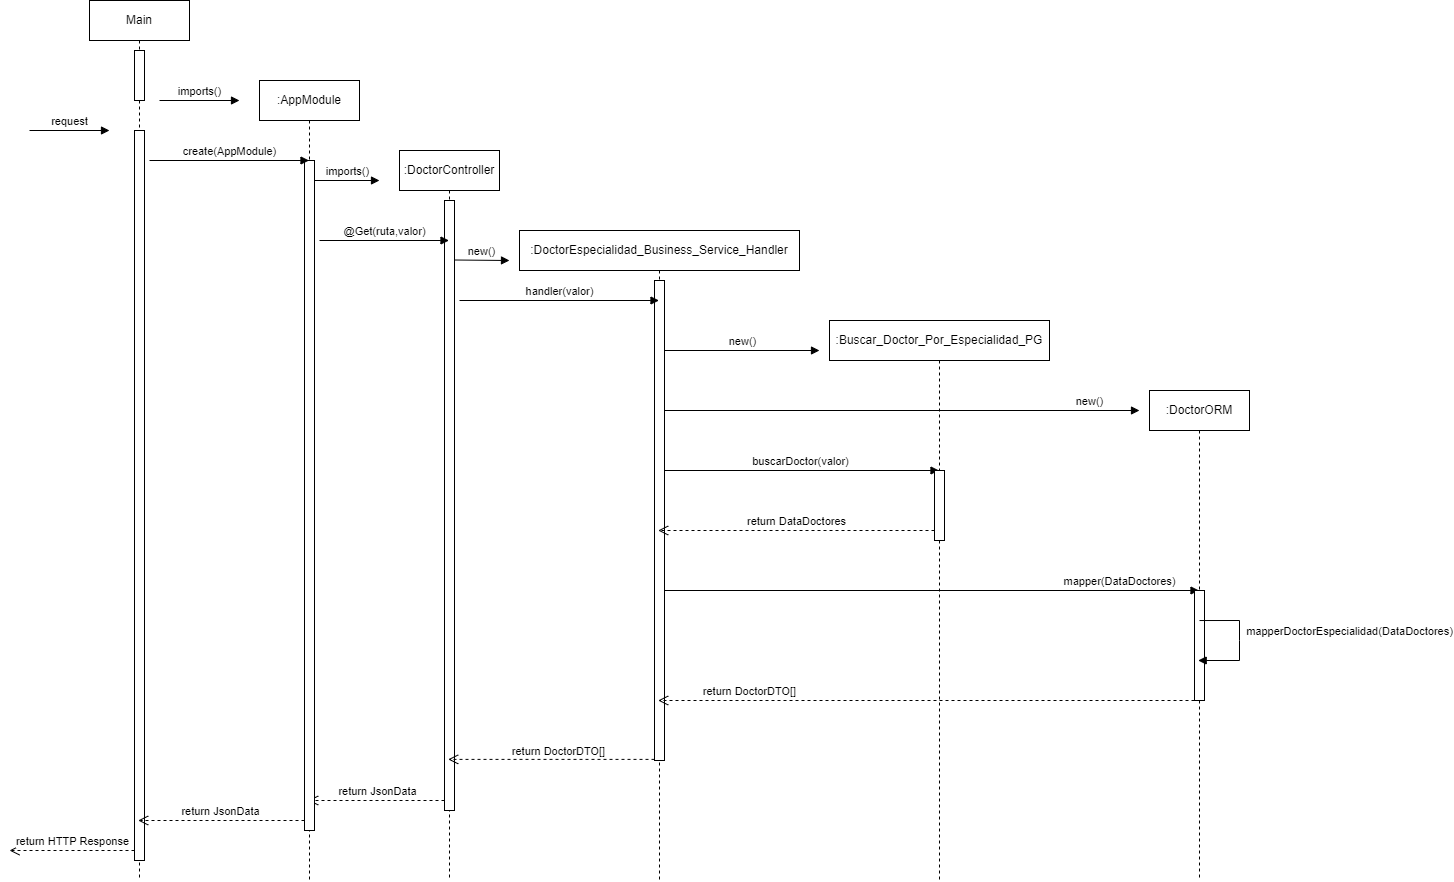

The diagram above was exported from draw.io. Its source (the exported page's mxGraphModel, read from the mxfile embedded in the PNG):
<mxGraphModel dx="1978" dy="1676" grid="1" gridSize="10" guides="1" tooltips="1" connect="1" arrows="1" fold="1" page="0" pageScale="1" pageWidth="850" pageHeight="1100" math="0" shadow="0">
  <root>
    <mxCell id="0" />
    <mxCell id="1" parent="0" />
    <mxCell id="AaZ5PiHTQ61Tbbd2X38f-1" value=":DoctorController" style="shape=umlLifeline;perimeter=lifelinePerimeter;whiteSpace=wrap;html=1;container=1;collapsible=0;recursiveResize=0;outlineConnect=0;" vertex="1" parent="1">
      <mxGeometry x="310" y="-490" width="100" height="730" as="geometry" />
    </mxCell>
    <mxCell id="AaZ5PiHTQ61Tbbd2X38f-3" value="" style="html=1;points=[];perimeter=orthogonalPerimeter;" vertex="1" parent="AaZ5PiHTQ61Tbbd2X38f-1">
      <mxGeometry x="45" y="50" width="10" height="610" as="geometry" />
    </mxCell>
    <mxCell id="AaZ5PiHTQ61Tbbd2X38f-6" value="new()" style="html=1;verticalAlign=bottom;endArrow=block;rounded=0;" edge="1" parent="AaZ5PiHTQ61Tbbd2X38f-1">
      <mxGeometry width="80" relative="1" as="geometry">
        <mxPoint x="55" y="109.5" as="sourcePoint" />
        <mxPoint x="110" y="110" as="targetPoint" />
      </mxGeometry>
    </mxCell>
    <mxCell id="AaZ5PiHTQ61Tbbd2X38f-38" value="return JsonData" style="html=1;verticalAlign=bottom;endArrow=open;dashed=1;endSize=8;rounded=0;" edge="1" parent="AaZ5PiHTQ61Tbbd2X38f-1" target="AaZ5PiHTQ61Tbbd2X38f-10">
      <mxGeometry relative="1" as="geometry">
        <mxPoint x="45" y="650" as="sourcePoint" />
        <mxPoint x="-35" y="650" as="targetPoint" />
      </mxGeometry>
    </mxCell>
    <mxCell id="AaZ5PiHTQ61Tbbd2X38f-2" value=":DoctorEspecialidad_Business_Service_Handler" style="shape=umlLifeline;perimeter=lifelinePerimeter;whiteSpace=wrap;html=1;container=1;collapsible=0;recursiveResize=0;outlineConnect=0;" vertex="1" parent="1">
      <mxGeometry x="430" y="-410" width="280" height="650" as="geometry" />
    </mxCell>
    <mxCell id="AaZ5PiHTQ61Tbbd2X38f-17" value="" style="html=1;points=[];perimeter=orthogonalPerimeter;" vertex="1" parent="AaZ5PiHTQ61Tbbd2X38f-2">
      <mxGeometry x="135" y="50" width="10" height="480" as="geometry" />
    </mxCell>
    <mxCell id="AaZ5PiHTQ61Tbbd2X38f-20" value="new()" style="html=1;verticalAlign=bottom;endArrow=block;rounded=0;" edge="1" parent="AaZ5PiHTQ61Tbbd2X38f-2">
      <mxGeometry width="80" relative="1" as="geometry">
        <mxPoint x="145" y="120" as="sourcePoint" />
        <mxPoint x="300" y="120" as="targetPoint" />
      </mxGeometry>
    </mxCell>
    <mxCell id="AaZ5PiHTQ61Tbbd2X38f-22" value="new()" style="html=1;verticalAlign=bottom;endArrow=block;rounded=0;" edge="1" parent="AaZ5PiHTQ61Tbbd2X38f-2">
      <mxGeometry x="0.7895" width="80" relative="1" as="geometry">
        <mxPoint x="145" y="180" as="sourcePoint" />
        <mxPoint x="620" y="180" as="targetPoint" />
        <mxPoint as="offset" />
      </mxGeometry>
    </mxCell>
    <mxCell id="AaZ5PiHTQ61Tbbd2X38f-25" value="buscarDoctor(valor)" style="html=1;verticalAlign=bottom;endArrow=block;rounded=0;" edge="1" parent="AaZ5PiHTQ61Tbbd2X38f-2" target="AaZ5PiHTQ61Tbbd2X38f-21">
      <mxGeometry width="80" relative="1" as="geometry">
        <mxPoint x="145" y="240" as="sourcePoint" />
        <mxPoint x="225" y="240" as="targetPoint" />
      </mxGeometry>
    </mxCell>
    <mxCell id="AaZ5PiHTQ61Tbbd2X38f-28" value="mapper(DataDoctores)" style="html=1;verticalAlign=bottom;endArrow=block;rounded=0;" edge="1" parent="AaZ5PiHTQ61Tbbd2X38f-2" target="AaZ5PiHTQ61Tbbd2X38f-23">
      <mxGeometry x="0.7025" width="80" relative="1" as="geometry">
        <mxPoint x="145" y="360" as="sourcePoint" />
        <mxPoint x="225" y="360" as="targetPoint" />
        <mxPoint as="offset" />
      </mxGeometry>
    </mxCell>
    <mxCell id="AaZ5PiHTQ61Tbbd2X38f-37" value="return DoctorDTO[]" style="html=1;verticalAlign=bottom;endArrow=open;dashed=1;endSize=8;rounded=0;" edge="1" parent="AaZ5PiHTQ61Tbbd2X38f-2" target="AaZ5PiHTQ61Tbbd2X38f-1">
      <mxGeometry x="-0.0744" y="1" relative="1" as="geometry">
        <mxPoint x="135" y="528.89" as="sourcePoint" />
        <mxPoint x="55" y="528.89" as="targetPoint" />
        <mxPoint as="offset" />
      </mxGeometry>
    </mxCell>
    <mxCell id="AaZ5PiHTQ61Tbbd2X38f-7" value="Main" style="shape=umlLifeline;perimeter=lifelinePerimeter;whiteSpace=wrap;html=1;container=1;collapsible=0;recursiveResize=0;outlineConnect=0;" vertex="1" parent="1">
      <mxGeometry y="-640" width="100" height="880" as="geometry" />
    </mxCell>
    <mxCell id="AaZ5PiHTQ61Tbbd2X38f-8" value="" style="html=1;points=[];perimeter=orthogonalPerimeter;" vertex="1" parent="AaZ5PiHTQ61Tbbd2X38f-7">
      <mxGeometry x="45" y="50" width="10" height="50" as="geometry" />
    </mxCell>
    <mxCell id="AaZ5PiHTQ61Tbbd2X38f-9" value="imports()" style="html=1;verticalAlign=bottom;endArrow=block;rounded=0;" edge="1" parent="AaZ5PiHTQ61Tbbd2X38f-7">
      <mxGeometry width="80" relative="1" as="geometry">
        <mxPoint x="70" y="100" as="sourcePoint" />
        <mxPoint x="150" y="100" as="targetPoint" />
      </mxGeometry>
    </mxCell>
    <mxCell id="AaZ5PiHTQ61Tbbd2X38f-13" value="" style="html=1;points=[];perimeter=orthogonalPerimeter;" vertex="1" parent="AaZ5PiHTQ61Tbbd2X38f-7">
      <mxGeometry x="45" y="130" width="10" height="730" as="geometry" />
    </mxCell>
    <mxCell id="AaZ5PiHTQ61Tbbd2X38f-40" value="return HTTP Response" style="html=1;verticalAlign=bottom;endArrow=open;dashed=1;endSize=8;rounded=0;" edge="1" parent="AaZ5PiHTQ61Tbbd2X38f-7">
      <mxGeometry relative="1" as="geometry">
        <mxPoint x="45" y="850" as="sourcePoint" />
        <mxPoint x="-80" y="850" as="targetPoint" />
      </mxGeometry>
    </mxCell>
    <mxCell id="AaZ5PiHTQ61Tbbd2X38f-10" value=":AppModule" style="shape=umlLifeline;perimeter=lifelinePerimeter;whiteSpace=wrap;html=1;container=1;collapsible=0;recursiveResize=0;outlineConnect=0;" vertex="1" parent="1">
      <mxGeometry x="170" y="-560" width="100" height="800" as="geometry" />
    </mxCell>
    <mxCell id="AaZ5PiHTQ61Tbbd2X38f-11" value="" style="html=1;points=[];perimeter=orthogonalPerimeter;" vertex="1" parent="AaZ5PiHTQ61Tbbd2X38f-10">
      <mxGeometry x="45" y="80" width="10" height="670" as="geometry" />
    </mxCell>
    <mxCell id="AaZ5PiHTQ61Tbbd2X38f-16" value="@Get(ruta,valor)" style="html=1;verticalAlign=bottom;endArrow=block;rounded=0;" edge="1" parent="AaZ5PiHTQ61Tbbd2X38f-10" target="AaZ5PiHTQ61Tbbd2X38f-1">
      <mxGeometry width="80" relative="1" as="geometry">
        <mxPoint x="60" y="160" as="sourcePoint" />
        <mxPoint x="170" y="160" as="targetPoint" />
      </mxGeometry>
    </mxCell>
    <mxCell id="AaZ5PiHTQ61Tbbd2X38f-12" value="imports()" style="html=1;verticalAlign=bottom;endArrow=block;rounded=0;" edge="1" parent="AaZ5PiHTQ61Tbbd2X38f-10">
      <mxGeometry width="80" relative="1" as="geometry">
        <mxPoint x="55" y="100" as="sourcePoint" />
        <mxPoint x="120" y="100" as="targetPoint" />
      </mxGeometry>
    </mxCell>
    <mxCell id="AaZ5PiHTQ61Tbbd2X38f-39" value="return JsonData" style="html=1;verticalAlign=bottom;endArrow=open;dashed=1;endSize=8;rounded=0;" edge="1" parent="AaZ5PiHTQ61Tbbd2X38f-10" target="AaZ5PiHTQ61Tbbd2X38f-7">
      <mxGeometry relative="1" as="geometry">
        <mxPoint x="45" y="740" as="sourcePoint" />
        <mxPoint x="-35" y="740" as="targetPoint" />
      </mxGeometry>
    </mxCell>
    <mxCell id="AaZ5PiHTQ61Tbbd2X38f-14" value="request" style="html=1;verticalAlign=bottom;endArrow=block;rounded=0;" edge="1" parent="1">
      <mxGeometry width="80" relative="1" as="geometry">
        <mxPoint x="-60" y="-510" as="sourcePoint" />
        <mxPoint x="20" y="-510" as="targetPoint" />
      </mxGeometry>
    </mxCell>
    <mxCell id="AaZ5PiHTQ61Tbbd2X38f-15" value="create(AppModule)" style="html=1;verticalAlign=bottom;endArrow=block;rounded=0;" edge="1" parent="1" target="AaZ5PiHTQ61Tbbd2X38f-10">
      <mxGeometry width="80" relative="1" as="geometry">
        <mxPoint x="60" y="-480" as="sourcePoint" />
        <mxPoint x="200" y="-480" as="targetPoint" />
      </mxGeometry>
    </mxCell>
    <mxCell id="AaZ5PiHTQ61Tbbd2X38f-18" value="handler(valor)" style="html=1;verticalAlign=bottom;endArrow=block;rounded=0;" edge="1" parent="1" target="AaZ5PiHTQ61Tbbd2X38f-2">
      <mxGeometry width="80" relative="1" as="geometry">
        <mxPoint x="370" y="-340" as="sourcePoint" />
        <mxPoint x="460" y="-320" as="targetPoint" />
      </mxGeometry>
    </mxCell>
    <mxCell id="AaZ5PiHTQ61Tbbd2X38f-21" value=":Buscar_Doctor_Por_Especialidad_PG" style="shape=umlLifeline;perimeter=lifelinePerimeter;whiteSpace=wrap;html=1;container=1;collapsible=0;recursiveResize=0;outlineConnect=0;" vertex="1" parent="1">
      <mxGeometry x="740" y="-320" width="220" height="560" as="geometry" />
    </mxCell>
    <mxCell id="AaZ5PiHTQ61Tbbd2X38f-26" value="" style="html=1;points=[];perimeter=orthogonalPerimeter;" vertex="1" parent="AaZ5PiHTQ61Tbbd2X38f-21">
      <mxGeometry x="105" y="150" width="10" height="70" as="geometry" />
    </mxCell>
    <mxCell id="AaZ5PiHTQ61Tbbd2X38f-27" value="return DataDoctores" style="html=1;verticalAlign=bottom;endArrow=open;dashed=1;endSize=8;rounded=0;" edge="1" parent="AaZ5PiHTQ61Tbbd2X38f-21" target="AaZ5PiHTQ61Tbbd2X38f-2">
      <mxGeometry relative="1" as="geometry">
        <mxPoint x="105" y="210" as="sourcePoint" />
        <mxPoint x="25" y="210" as="targetPoint" />
      </mxGeometry>
    </mxCell>
    <mxCell id="AaZ5PiHTQ61Tbbd2X38f-23" value=":DoctorORM" style="shape=umlLifeline;perimeter=lifelinePerimeter;whiteSpace=wrap;html=1;container=1;collapsible=0;recursiveResize=0;outlineConnect=0;" vertex="1" parent="1">
      <mxGeometry x="1060" y="-250" width="100" height="490" as="geometry" />
    </mxCell>
    <mxCell id="AaZ5PiHTQ61Tbbd2X38f-29" value="" style="html=1;points=[];perimeter=orthogonalPerimeter;" vertex="1" parent="AaZ5PiHTQ61Tbbd2X38f-23">
      <mxGeometry x="45" y="200" width="10" height="110" as="geometry" />
    </mxCell>
    <mxCell id="AaZ5PiHTQ61Tbbd2X38f-35" value="mapperDoctorEspecialidad(DataDoctores)" style="html=1;verticalAlign=bottom;endArrow=block;rounded=0;exitX=0.5;exitY=0.273;exitDx=0;exitDy=0;exitPerimeter=0;" edge="1" parent="AaZ5PiHTQ61Tbbd2X38f-23" source="AaZ5PiHTQ61Tbbd2X38f-29" target="AaZ5PiHTQ61Tbbd2X38f-23">
      <mxGeometry x="-0.0028" y="110" width="80" relative="1" as="geometry">
        <mxPoint x="60" y="230" as="sourcePoint" />
        <mxPoint x="120" y="310" as="targetPoint" />
        <Array as="points">
          <mxPoint x="90" y="230" />
          <mxPoint x="90" y="250" />
          <mxPoint x="90" y="270" />
        </Array>
        <mxPoint as="offset" />
      </mxGeometry>
    </mxCell>
    <mxCell id="AaZ5PiHTQ61Tbbd2X38f-36" value="return DoctorDTO[]" style="html=1;verticalAlign=bottom;endArrow=open;dashed=1;endSize=8;rounded=0;" edge="1" parent="AaZ5PiHTQ61Tbbd2X38f-23" target="AaZ5PiHTQ61Tbbd2X38f-2">
      <mxGeometry x="0.6621" relative="1" as="geometry">
        <mxPoint x="45" y="310" as="sourcePoint" />
        <mxPoint x="-35" y="310" as="targetPoint" />
        <mxPoint as="offset" />
      </mxGeometry>
    </mxCell>
  </root>
</mxGraphModel>